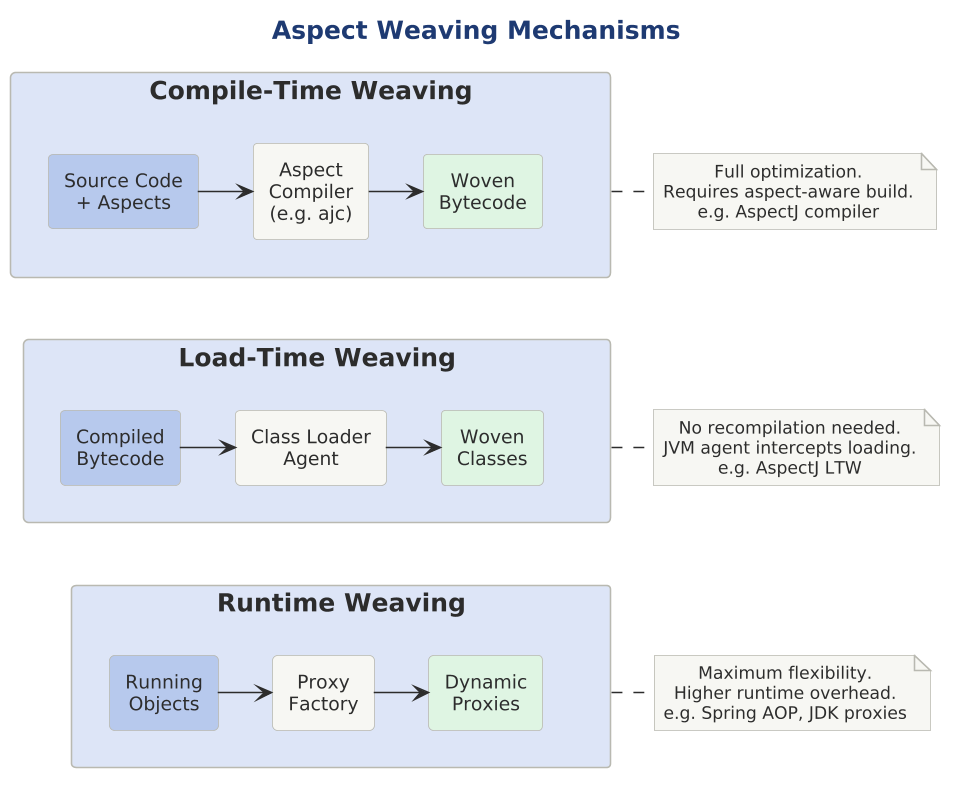

The diagram above was rendered by PlantUML. Its source (embedded in the PNG):
@startuml

scale 1.5625




!include ../../../../../../tooling/styles/plantuml/structural/component-diagram-style.iuml

title Aspect Weaving Mechanisms

rectangle "**Compile-Time Weaving**" as ctw $fill_primary {
  rectangle "Source Code\n+ Aspects" as ct_in $deep_primary
  rectangle "Aspect\nCompiler\n(e.g. ajc)" as ct_comp $theme_surface
  rectangle "Woven\nBytecode" as ct_out $fill_ok

  ct_in -right-> ct_comp
  ct_comp -right-> ct_out
}

rectangle "**Load-Time Weaving**" as ltw $fill_primary {
  rectangle "Compiled\nBytecode" as lt_in $deep_primary
  rectangle "Class Loader\nAgent" as lt_comp $theme_surface
  rectangle "Woven\nClasses" as lt_out $fill_ok

  lt_in -right-> lt_comp
  lt_comp -right-> lt_out
}

rectangle "**Runtime Weaving**" as rtw $fill_primary {
  rectangle "Running\nObjects" as rt_in $deep_primary
  rectangle "Proxy\nFactory" as rt_comp $theme_surface
  rectangle "Dynamic\nProxies" as rt_out $fill_ok

  rt_in -right-> rt_comp
  rt_comp -right-> rt_out
}

ctw -[hidden]down-> ltw
ltw -[hidden]down-> rtw

note right of ctw
  Full optimization.
  Requires aspect-aware build.
  e.g. AspectJ compiler
end note

note right of ltw
  No recompilation needed.
  JVM agent intercepts loading.
  e.g. AspectJ LTW
end note

note right of rtw
  Maximum flexibility.
  Higher runtime overhead.
  e.g. Spring AOP, JDK proxies
end note

@enduml